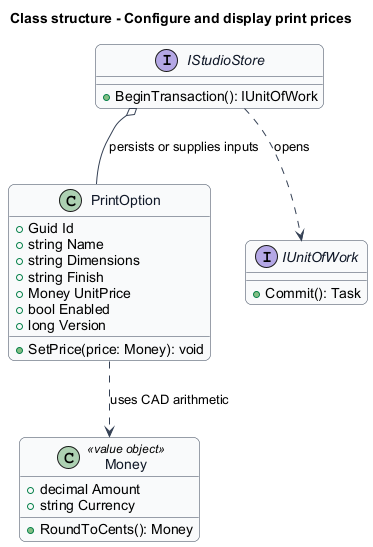

The diagram above was rendered by PlantUML. Its source (embedded in the PNG):
@startuml
skinparam backgroundColor #FFFFFF
skinparam shadowing false
skinparam roundcorner 12
skinparam defaultFontName Arial
skinparam ArrowColor #344054
skinparam rectangle {
  BorderColor #344054
  FontColor #101828
}
skinparam package {
  BorderColor #667085
  FontColor #101828
  BackgroundColor #F9FAFB
}
title Class structure - Configure and display print prices
skinparam class {
 BorderColor #344054
 FontColor #101828
 BackgroundColor #F9FAFB
}
class PrintOption {
 +Guid Id
 +string Name
 +string Dimensions
 +string Finish
 +Money UnitPrice
 +bool Enabled
 +long Version
 +SetPrice(price: Money): void
}
class Money <<value object>> {
 +decimal Amount
 +string Currency
 +RoundToCents(): Money
}
PrintOption ..> Money : uses CAD arithmetic
interface IStudioStore {
 +BeginTransaction(): IUnitOfWork
}
interface IUnitOfWork {
 +Commit(): Task
}
IStudioStore ..> IUnitOfWork : opens
IStudioStore o-- PrintOption : persists or supplies inputs
@enduml